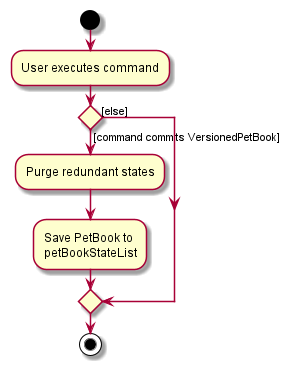

The diagram above was rendered by PlantUML. Its source (embedded in the PNG):
@startuml
start
:User executes command;

'Since the beta syntax does not support placing the condition outside the
'diamond we place it as the true branch instead.

if () then ([command commits VersionedPetBook])
    :Purge redundant states;
    :Save PetBook to
    petBookStateList;
else ([else])
endif
stop
@enduml